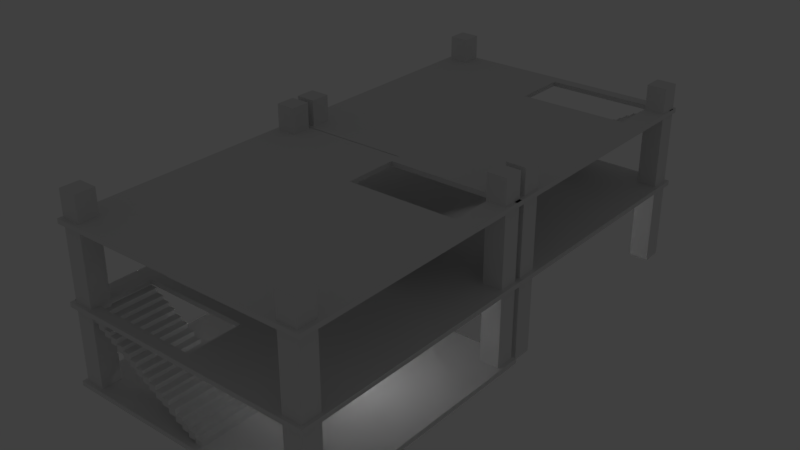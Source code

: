 # Source: constructionbuild.blend  (saved by Blender 2.79.0; exported with 4.5.12 LTS)
import bpy
from mathutils import Matrix  # noqa: F401  (used for matrix-valued properties, if any)

bpy.ops.wm.read_factory_settings(use_empty=True)
scene = bpy.context.scene
scene.name = 'Scene'

# ---- collections
col_collection_1 = bpy.data.collections.new('Collection 1'); scene.collection.children.link(col_collection_1)

# ---- world
world_world = bpy.data.worlds.new('World'); scene.world = world_world
world_world.color = (0.05088, 0.05088, 0.05088)
world_world.use_sun_shadow = False
world_world.sun_shadow_jitter_overblur = 0.0
world_world.cycles.sampling_method = 'MANUAL'

# ---- cameras
cam_camera_001 = bpy.data.cameras.new('Camera.001')
cam_camera_001.clip_end = 100.0
cam_camera_001.lens = 35.0
cam_camera_001.sensor_width = 32.0
cam_camera_001.sensor_height = 18.0
cam_camera_001.ortho_scale = 7.314
cam_camera_001.dof.focus_distance = 0.0
cam_camera_001.dof.aperture_fstop = 128.0

# ---- lights
light_lamp = bpy.data.lights.new('Lamp', 'POINT')
light_lamp.transmission_factor = 0.0
light_lamp.cutoff_distance = 30.0
light_lamp.energy = 100.0
light_lamp.shadow_buffer_clip_start = 1.001
light_lamp.shadow_soft_size = 0.1
light_lamp.shadow_maximum_resolution = 0.006
light_lamp.use_absolute_resolution = True
light_lamp_001 = bpy.data.lights.new('Lamp.001', 'POINT')
light_lamp_001.transmission_factor = 0.0
light_lamp_001.cutoff_distance = 30.0
light_lamp_001.energy = 100.0
light_lamp_001.shadow_buffer_clip_start = 1.001
light_lamp_001.shadow_soft_size = 0.1
light_lamp_001.shadow_maximum_resolution = 0.006
light_lamp_001.use_absolute_resolution = True

# ---- meshes
me_cube_014 = bpy.data.meshes.new('Cube.014')
me_cube_014.from_pydata([(-1.0, -1.0, -1.0), (-1.0, -1.0, 1.0), (-1.0, 1.0, -1.0), (-1.0, 1.0, 1.0), (1.0, -1.0, -1.0), (1.0, -1.0, 1.0), (1.0, 1.0, -1.0), (1.0, 1.0, 1.0)], [], [(0, 1, 3, 2), (2, 3, 7, 6), (6, 7, 5, 4), (4, 5, 1, 0), (2, 6, 4, 0), (7, 3, 1, 5)])
me_cube_014.use_remesh_preserve_volume = False
me_cube_014.use_remesh_preserve_attributes = False
me_cube_014.use_mirror_vertex_groups = False
me_cube_014.update()
me_cube_001 = bpy.data.meshes.new('Cube.001')
me_cube_001.from_pydata([(-1.0, -1.0, -1.0), (-1.0, -1.0, 1.0), (-1.0, 1.0, -1.0), (-1.0, 1.0, 1.0), (1.0, -1.0, -1.0), (1.0, -1.0, 1.0), (1.0, 1.0, -1.0), (1.0, 1.0, 1.0)], [], [(0, 1, 3, 2), (2, 3, 7, 6), (6, 7, 5, 4), (4, 5, 1, 0), (2, 6, 4, 0), (7, 3, 1, 5)])
me_cube_001.use_remesh_preserve_volume = False
me_cube_001.use_remesh_preserve_attributes = False
me_cube_001.use_mirror_vertex_groups = False
me_cube_001.update()
me_cube = bpy.data.meshes.new('Cube')
me_cube.from_pydata([(-1.0, -1.0, -1.0), (-1.0, -1.0, 1.0), (-1.0, 1.0, -1.0), (-1.0, 1.0, 1.0), (1.0, -1.0, -1.0), (1.0, -1.0, 1.0), (1.0, 1.0, -1.0), (1.0, 1.0, 1.0)], [], [(0, 1, 3, 2), (2, 3, 7, 6), (6, 7, 5, 4), (4, 5, 1, 0), (2, 6, 4, 0), (7, 3, 1, 5)])
me_cube.use_remesh_preserve_volume = False
me_cube.use_remesh_preserve_attributes = False
me_cube.use_mirror_vertex_groups = False
me_cube.update()
me_cube_002 = bpy.data.meshes.new('Cube.002')
me_cube_002.from_pydata([(-1.0, -1.0, -1.0), (-1.0, -1.0, 1.0), (-1.0, 1.0, -1.0), (-1.0, 1.0, 1.0), (1.0, -1.0, -1.0), (1.0, -1.0, 1.0), (1.0, 1.0, -1.0), (1.0, 1.0, 1.0)], [], [(0, 1, 3, 2), (2, 3, 7, 6), (6, 7, 5, 4), (4, 5, 1, 0), (2, 6, 4, 0), (7, 3, 1, 5)])
me_cube_002.use_remesh_preserve_volume = False
me_cube_002.use_remesh_preserve_attributes = False
me_cube_002.use_mirror_vertex_groups = False
me_cube_002.update()
me_cube_003 = bpy.data.meshes.new('Cube.003')
me_cube_003.from_pydata([(-1.0, -1.0, -1.0), (-1.0, -1.0, 1.0), (-1.0, 1.0, -1.0), (-1.0, 1.0, 1.0), (1.0, -1.0, -1.0), (1.0, -1.0, 1.0), (1.0, 1.0, -1.0), (1.0, 1.0, 1.0)], [], [(0, 1, 3, 2), (2, 3, 7, 6), (6, 7, 5, 4), (4, 5, 1, 0), (2, 6, 4, 0), (7, 3, 1, 5)])
me_cube_003.use_remesh_preserve_volume = False
me_cube_003.use_remesh_preserve_attributes = False
me_cube_003.use_mirror_vertex_groups = False
me_cube_003.update()
me_cube_004 = bpy.data.meshes.new('Cube.004')
me_cube_004.from_pydata([(-1.0, -1.0, -1.0), (-1.0, -1.0, 1.0), (-1.0, 1.0, -1.0), (-1.0, 1.0, 1.0), (1.0, -1.0, -1.0), (1.0, -1.0, 1.0), (1.0, 1.0, -1.0), (1.0, 1.0, 1.0)], [], [(0, 1, 3, 2), (2, 3, 7, 6), (6, 7, 5, 4), (4, 5, 1, 0), (2, 6, 4, 0), (7, 3, 1, 5)])
me_cube_004.use_remesh_preserve_volume = False
me_cube_004.use_remesh_preserve_attributes = False
me_cube_004.use_mirror_vertex_groups = False
me_cube_004.update()
me_cube_009 = bpy.data.meshes.new('Cube.009')
me_cube_009.from_pydata([(-1.0, -1.0, -1.0), (-1.0, -1.0, 1.0), (-1.0, 1.0, -1.0), (-1.0, 1.0, 1.0), (1.0, -1.0, -1.0), (1.0, -1.0, 1.0), (1.0, 1.0, -1.0), (1.0, 1.0, 1.0)], [], [(0, 1, 3, 2), (2, 3, 7, 6), (6, 7, 5, 4), (4, 5, 1, 0), (2, 6, 4, 0), (7, 3, 1, 5)])
me_cube_009.use_remesh_preserve_volume = False
me_cube_009.use_remesh_preserve_attributes = False
me_cube_009.use_mirror_vertex_groups = False
me_cube_009.update()
me_cube_008 = bpy.data.meshes.new('Cube.008')
me_cube_008.from_pydata([(-1.0, -1.0, -1.0), (-1.0, -1.0, 1.0), (-1.0, 1.0, -1.0), (-1.0, 1.0, 1.0), (1.0, -1.0, -1.0), (1.0, -1.0, 1.0), (1.0, 1.0, -1.0), (1.0, 1.0, 1.0)], [], [(0, 1, 3, 2), (2, 3, 7, 6), (6, 7, 5, 4), (4, 5, 1, 0), (2, 6, 4, 0), (7, 3, 1, 5)])
me_cube_008.use_remesh_preserve_volume = False
me_cube_008.use_remesh_preserve_attributes = False
me_cube_008.use_mirror_vertex_groups = False
me_cube_008.update()
me_cube_007 = bpy.data.meshes.new('Cube.007')
me_cube_007.from_pydata([(-1.0, -1.0, -1.0), (-1.0, -1.0, 1.0), (-1.0, 1.0, -1.0), (-1.0, 1.0, 1.0), (1.0, -1.0, -1.0), (1.0, -1.0, 1.0), (1.0, 1.0, -1.0), (1.0, 1.0, 1.0)], [], [(0, 1, 3, 2), (2, 3, 7, 6), (6, 7, 5, 4), (4, 5, 1, 0), (2, 6, 4, 0), (7, 3, 1, 5)])
me_cube_007.use_remesh_preserve_volume = False
me_cube_007.use_remesh_preserve_attributes = False
me_cube_007.use_mirror_vertex_groups = False
me_cube_007.update()
me_cube_006 = bpy.data.meshes.new('Cube.006')
me_cube_006.from_pydata([(-1.0, -1.0, -1.0), (-1.0, -1.0, 1.0), (-1.0, 1.0, -1.0), (-1.0, 1.0, 1.0), (1.0, -1.0, -1.0), (1.0, -1.0, 1.0), (1.0, 1.0, -1.0), (1.0, 1.0, 1.0)], [], [(0, 1, 3, 2), (2, 3, 7, 6), (6, 7, 5, 4), (4, 5, 1, 0), (2, 6, 4, 0), (7, 3, 1, 5)])
me_cube_006.use_remesh_preserve_volume = False
me_cube_006.use_remesh_preserve_attributes = False
me_cube_006.use_mirror_vertex_groups = False
me_cube_006.update()
me_cube_005 = bpy.data.meshes.new('Cube.005')
me_cube_005.from_pydata([(-1.0, -1.0, -1.0), (-1.0, -1.0, 1.0), (-1.0, 1.0, -1.0), (-1.0, 1.0, 1.0), (1.0, -1.0, -1.0), (1.0, -1.0, 1.0), (1.0, 1.0, -1.0), (1.0, 1.0, 1.0)], [], [(0, 1, 3, 2), (2, 3, 7, 6), (6, 7, 5, 4), (4, 5, 1, 0), (2, 6, 4, 0), (7, 3, 1, 5)])
me_cube_005.use_remesh_preserve_volume = False
me_cube_005.use_remesh_preserve_attributes = False
me_cube_005.use_mirror_vertex_groups = False
me_cube_005.update()
me_cube_011 = bpy.data.meshes.new('Cube.011')
me_cube_011.from_pydata([(-1.0, -1.0, -1.0), (-1.0, -1.0, 1.0), (-1.0, 1.0, -1.0), (-1.0, 1.0, 1.0), (1.0, -1.0, -1.0), (1.0, -1.0, 1.0), (1.0, 1.0, -1.0), (1.0, 1.0, 1.0), (-3.0, -0.4963, -1.0), (-3.0, -0.4963, 1.0), (-3.0, 1.004, -1.0), (-3.0, 1.004, 1.0), (-1.0, -0.4963, -1.0), (-1.0, -0.4963, 1.0), (-1.0, 1.004, -1.0), (-1.0, 1.004, 1.0)], [], [(0, 1, 3, 2), (2, 3, 7, 6), (6, 7, 5, 4), (4, 5, 1, 0), (2, 6, 4, 0), (7, 3, 1, 5), (8, 9, 11, 10), (10, 11, 15, 14), (14, 15, 13, 12), (12, 13, 9, 8), (10, 14, 12, 8), (15, 11, 9, 13)])
me_cube_011.use_remesh_preserve_volume = False
me_cube_011.use_remesh_preserve_attributes = False
me_cube_011.use_mirror_vertex_groups = False
me_cube_011.update()
me_cube_015 = bpy.data.meshes.new('Cube.015')
me_cube_015.from_pydata([(-1.0, -1.0, -1.0), (-1.0, -1.0, 1.0), (-1.0, 1.0, -1.0), (-1.0, 1.0, 1.0), (1.0, -1.0, -1.0), (1.0, -1.0, 1.0), (1.0, 1.0, -1.0), (1.0, 1.0, 1.0)], [], [(0, 1, 3, 2), (2, 3, 7, 6), (6, 7, 5, 4), (4, 5, 1, 0), (2, 6, 4, 0), (7, 3, 1, 5)])
me_cube_015.use_remesh_preserve_volume = False
me_cube_015.use_remesh_preserve_attributes = False
me_cube_015.use_mirror_vertex_groups = False
me_cube_015.update()
me_cube_016 = bpy.data.meshes.new('Cube.016')
me_cube_016.from_pydata([(-1.0, -1.0, -1.0), (-1.0, -1.0, 1.0), (-1.0, 1.0, -1.0), (-1.0, 1.0, 1.0), (1.0, -1.0, -1.0), (1.0, -1.0, 1.0), (1.0, 1.0, -1.0), (1.0, 1.0, 1.0)], [], [(0, 1, 3, 2), (2, 3, 7, 6), (6, 7, 5, 4), (4, 5, 1, 0), (2, 6, 4, 0), (7, 3, 1, 5)])
me_cube_016.use_remesh_preserve_volume = False
me_cube_016.use_remesh_preserve_attributes = False
me_cube_016.use_mirror_vertex_groups = False
me_cube_016.update()
me_cube_017 = bpy.data.meshes.new('Cube.017')
me_cube_017.from_pydata([(-1.0, -1.0, -1.0), (-1.0, -1.0, 1.0), (-1.0, 1.0, -1.0), (-1.0, 1.0, 1.0), (1.0, -1.0, -1.0), (1.0, -1.0, 1.0), (1.0, 1.0, -1.0), (1.0, 1.0, 1.0)], [], [(0, 1, 3, 2), (2, 3, 7, 6), (6, 7, 5, 4), (4, 5, 1, 0), (2, 6, 4, 0), (7, 3, 1, 5)])
me_cube_017.use_remesh_preserve_volume = False
me_cube_017.use_remesh_preserve_attributes = False
me_cube_017.use_mirror_vertex_groups = False
me_cube_017.update()
me_cube_018 = bpy.data.meshes.new('Cube.018')
me_cube_018.from_pydata([(-1.0, -1.0, -1.0), (-1.0, -1.0, 1.0), (-1.0, 1.0, -1.0), (-1.0, 1.0, 1.0), (1.0, -1.0, -1.0), (1.0, -1.0, 1.0), (1.0, 1.0, -1.0), (1.0, 1.0, 1.0)], [], [(0, 1, 3, 2), (2, 3, 7, 6), (6, 7, 5, 4), (4, 5, 1, 0), (2, 6, 4, 0), (7, 3, 1, 5)])
me_cube_018.use_remesh_preserve_volume = False
me_cube_018.use_remesh_preserve_attributes = False
me_cube_018.use_mirror_vertex_groups = False
me_cube_018.update()
me_cube_019 = bpy.data.meshes.new('Cube.019')
me_cube_019.from_pydata([(-1.0, -1.0, -1.0), (-1.0, -1.0, 1.0), (-1.0, 1.0, -1.0), (-1.0, 1.0, 1.0), (1.0, -1.0, -1.0), (1.0, -1.0, 1.0), (1.0, 1.0, -1.0), (1.0, 1.0, 1.0)], [], [(0, 1, 3, 2), (2, 3, 7, 6), (6, 7, 5, 4), (4, 5, 1, 0), (2, 6, 4, 0), (7, 3, 1, 5)])
me_cube_019.use_remesh_preserve_volume = False
me_cube_019.use_remesh_preserve_attributes = False
me_cube_019.use_mirror_vertex_groups = False
me_cube_019.update()
me_cube_025 = bpy.data.meshes.new('Cube.025')
me_cube_025.from_pydata([(-1.0, -1.0, -1.0), (-1.0, -1.0, 1.0), (-1.0, 1.0, -1.0), (-1.0, 1.0, 1.0), (1.0, -1.0, -1.0), (1.0, -1.0, 1.0), (1.0, 1.0, -1.0), (1.0, 1.0, 1.0)], [], [(0, 1, 3, 2), (2, 3, 7, 6), (6, 7, 5, 4), (4, 5, 1, 0), (2, 6, 4, 0), (7, 3, 1, 5)])
me_cube_025.use_remesh_preserve_volume = False
me_cube_025.use_remesh_preserve_attributes = False
me_cube_025.use_mirror_vertex_groups = False
me_cube_025.update()
me_cube_024 = bpy.data.meshes.new('Cube.024')
me_cube_024.from_pydata([(-1.0, -1.0, -1.0), (-1.0, -1.0, 1.0), (-1.0, 1.0, -1.0), (-1.0, 1.0, 1.0), (1.0, -1.0, -1.0), (1.0, -1.0, 1.0), (1.0, 1.0, -1.0), (1.0, 1.0, 1.0)], [], [(0, 1, 3, 2), (2, 3, 7, 6), (6, 7, 5, 4), (4, 5, 1, 0), (2, 6, 4, 0), (7, 3, 1, 5)])
me_cube_024.use_remesh_preserve_volume = False
me_cube_024.use_remesh_preserve_attributes = False
me_cube_024.use_mirror_vertex_groups = False
me_cube_024.update()
me_cube_023 = bpy.data.meshes.new('Cube.023')
me_cube_023.from_pydata([(-1.0, -1.0, -1.0), (-1.0, -1.0, 1.0), (-1.0, 1.0, -1.0), (-1.0, 1.0, 1.0), (1.0, -1.0, -1.0), (1.0, -1.0, 1.0), (1.0, 1.0, -1.0), (1.0, 1.0, 1.0)], [], [(0, 1, 3, 2), (2, 3, 7, 6), (6, 7, 5, 4), (4, 5, 1, 0), (2, 6, 4, 0), (7, 3, 1, 5)])
me_cube_023.use_remesh_preserve_volume = False
me_cube_023.use_remesh_preserve_attributes = False
me_cube_023.use_mirror_vertex_groups = False
me_cube_023.update()
me_cube_022 = bpy.data.meshes.new('Cube.022')
me_cube_022.from_pydata([(-1.0, -1.0, -1.0), (-1.0, -1.0, 1.0), (-1.0, 1.0, -1.0), (-1.0, 1.0, 1.0), (1.0, -1.0, -1.0), (1.0, -1.0, 1.0), (1.0, 1.0, -1.0), (1.0, 1.0, 1.0)], [], [(0, 1, 3, 2), (2, 3, 7, 6), (6, 7, 5, 4), (4, 5, 1, 0), (2, 6, 4, 0), (7, 3, 1, 5)])
me_cube_022.use_remesh_preserve_volume = False
me_cube_022.use_remesh_preserve_attributes = False
me_cube_022.use_mirror_vertex_groups = False
me_cube_022.update()
me_cube_021 = bpy.data.meshes.new('Cube.021')
me_cube_021.from_pydata([(-1.0, -1.0, -1.0), (-1.0, -1.0, 1.0), (-1.0, 1.0, -1.0), (-1.0, 1.0, 1.0), (1.0, -1.0, -1.0), (1.0, -1.0, 1.0), (1.0, 1.0, -1.0), (1.0, 1.0, 1.0)], [], [(0, 1, 3, 2), (2, 3, 7, 6), (6, 7, 5, 4), (4, 5, 1, 0), (2, 6, 4, 0), (7, 3, 1, 5)])
me_cube_021.use_remesh_preserve_volume = False
me_cube_021.use_remesh_preserve_attributes = False
me_cube_021.use_mirror_vertex_groups = False
me_cube_021.update()
me_cube_020 = bpy.data.meshes.new('Cube.020')
me_cube_020.from_pydata([(-1.0, -1.0, -1.0), (-1.0, -1.0, 1.0), (-1.0, 1.0, -1.0), (-1.0, 1.0, 1.0), (1.0, -1.0, -1.0), (1.0, -1.0, 1.0), (1.0, 1.0, -1.0), (1.0, 1.0, 1.0)], [], [(0, 1, 3, 2), (2, 3, 7, 6), (6, 7, 5, 4), (4, 5, 1, 0), (2, 6, 4, 0), (7, 3, 1, 5)])
me_cube_020.use_remesh_preserve_volume = False
me_cube_020.use_remesh_preserve_attributes = False
me_cube_020.use_mirror_vertex_groups = False
me_cube_020.update()
me_cube_031 = bpy.data.meshes.new('Cube.031')
me_cube_031.from_pydata([(-1.0, -1.0, -1.0), (-1.0, -1.0, 1.0), (-1.0, 1.0, -1.0), (-1.0, 1.0, 1.0), (1.0, -1.0, -1.0), (1.0, -1.0, 1.0), (1.0, 1.0, -1.0), (1.0, 1.0, 1.0)], [], [(0, 1, 3, 2), (2, 3, 7, 6), (6, 7, 5, 4), (4, 5, 1, 0), (2, 6, 4, 0), (7, 3, 1, 5)])
me_cube_031.use_remesh_preserve_volume = False
me_cube_031.use_remesh_preserve_attributes = False
me_cube_031.use_mirror_vertex_groups = False
me_cube_031.update()
me_cube_030 = bpy.data.meshes.new('Cube.030')
me_cube_030.from_pydata([(-1.0, -1.0, -1.0), (-1.0, -1.0, 1.0), (-1.0, 1.0, -1.0), (-1.0, 1.0, 1.0), (1.0, -1.0, -1.0), (1.0, -1.0, 1.0), (1.0, 1.0, -1.0), (1.0, 1.0, 1.0)], [], [(0, 1, 3, 2), (2, 3, 7, 6), (6, 7, 5, 4), (4, 5, 1, 0), (2, 6, 4, 0), (7, 3, 1, 5)])
me_cube_030.use_remesh_preserve_volume = False
me_cube_030.use_remesh_preserve_attributes = False
me_cube_030.use_mirror_vertex_groups = False
me_cube_030.update()
me_cube_029 = bpy.data.meshes.new('Cube.029')
me_cube_029.from_pydata([(-1.0, -1.0, -1.0), (-1.0, -1.0, 1.0), (-1.0, 1.0, -1.0), (-1.0, 1.0, 1.0), (1.0, -1.0, -1.0), (1.0, -1.0, 1.0), (1.0, 1.0, -1.0), (1.0, 1.0, 1.0)], [], [(0, 1, 3, 2), (2, 3, 7, 6), (6, 7, 5, 4), (4, 5, 1, 0), (2, 6, 4, 0), (7, 3, 1, 5)])
me_cube_029.use_remesh_preserve_volume = False
me_cube_029.use_remesh_preserve_attributes = False
me_cube_029.use_mirror_vertex_groups = False
me_cube_029.update()
me_cube_028 = bpy.data.meshes.new('Cube.028')
me_cube_028.from_pydata([(-1.0, -1.0, -1.0), (-1.0, -1.0, 1.0), (-1.0, 1.0, -1.0), (-1.0, 1.0, 1.0), (1.0, -1.0, -1.0), (1.0, -1.0, 1.0), (1.0, 1.0, -1.0), (1.0, 1.0, 1.0)], [], [(0, 1, 3, 2), (2, 3, 7, 6), (6, 7, 5, 4), (4, 5, 1, 0), (2, 6, 4, 0), (7, 3, 1, 5)])
me_cube_028.use_remesh_preserve_volume = False
me_cube_028.use_remesh_preserve_attributes = False
me_cube_028.use_mirror_vertex_groups = False
me_cube_028.update()
me_cube_027 = bpy.data.meshes.new('Cube.027')
me_cube_027.from_pydata([(-1.0, -1.0, -1.0), (-1.0, -1.0, 1.0), (-1.0, 1.0, -1.0), (-1.0, 1.0, 1.0), (1.0, -1.0, -1.0), (1.0, -1.0, 1.0), (1.0, 1.0, -1.0), (1.0, 1.0, 1.0)], [], [(0, 1, 3, 2), (2, 3, 7, 6), (6, 7, 5, 4), (4, 5, 1, 0), (2, 6, 4, 0), (7, 3, 1, 5)])
me_cube_027.use_remesh_preserve_volume = False
me_cube_027.use_remesh_preserve_attributes = False
me_cube_027.use_mirror_vertex_groups = False
me_cube_027.update()
me_cube_026 = bpy.data.meshes.new('Cube.026')
me_cube_026.from_pydata([(-1.0, -1.0, -1.0), (-1.0, -1.0, 1.0), (-1.0, 1.0, -1.0), (-1.0, 1.0, 1.0), (1.0, -1.0, -1.0), (1.0, -1.0, 1.0), (1.0, 1.0, -1.0), (1.0, 1.0, 1.0)], [], [(0, 1, 3, 2), (2, 3, 7, 6), (6, 7, 5, 4), (4, 5, 1, 0), (2, 6, 4, 0), (7, 3, 1, 5)])
me_cube_026.use_remesh_preserve_volume = False
me_cube_026.use_remesh_preserve_attributes = False
me_cube_026.use_mirror_vertex_groups = False
me_cube_026.update()
me_cube_032 = bpy.data.meshes.new('Cube.032')
me_cube_032.from_pydata([(-1.0, -1.0, -1.0), (-1.0, -1.0, 1.0), (-1.0, 1.0, -1.0), (-1.0, 1.0, 1.0), (1.0, -1.0, -1.0), (1.0, -1.0, 1.0), (1.0, 1.0, -1.0), (1.0, 1.0, 1.0)], [], [(0, 1, 3, 2), (2, 3, 7, 6), (6, 7, 5, 4), (4, 5, 1, 0), (2, 6, 4, 0), (7, 3, 1, 5)])
me_cube_032.use_remesh_preserve_volume = False
me_cube_032.use_remesh_preserve_attributes = False
me_cube_032.use_mirror_vertex_groups = False
me_cube_032.update()
me_cube_035 = bpy.data.meshes.new('Cube.035')
me_cube_035.from_pydata([(-1.0, -1.0, -1.0), (-1.0, -1.0, 1.0), (-1.0, 1.0, -1.0), (-1.0, 1.0, 1.0), (1.0, -1.0, -1.0), (1.0, -1.0, 1.0), (1.0, 1.0, -1.0), (1.0, 1.0, 1.0), (30.78, -1.0, -20.24), (30.78, -1.0, -18.24), (30.78, 0.9997, -20.24), (30.78, 0.9997, -18.24), (32.78, -1.0, -20.24), (32.78, -1.0, -18.24), (32.78, 0.9997, -20.24), (32.78, 0.9997, -18.24), (28.85, -1.0, -18.95), (28.85, -1.0, -16.95), (28.85, 0.9997, -18.95), (28.85, 0.9997, -16.95), (30.85, -1.0, -18.95), (30.85, -1.0, -16.95), (30.85, 0.9997, -18.95), (30.85, 0.9997, -16.95), (26.89, -1.0, -17.81), (26.89, -1.0, -15.81), (26.89, 0.9997, -17.81), (26.89, 0.9997, -15.81), (28.89, -1.0, -17.81), (28.89, -1.0, -15.81), (28.89, 0.9997, -17.81), (28.89, 0.9997, -15.81), (24.93, -1.0, -16.7), (24.93, -1.0, -14.7), (24.93, 0.9997, -16.7), (24.93, 0.9997, -14.7), (26.93, -1.0, -16.7), (26.93, -1.0, -14.7), (26.93, 0.9997, -16.7), (26.93, 0.9997, -14.7), (22.65, -1.0, -15.41), (22.65, -1.0, -13.41), (22.65, 1.0, -15.41), (22.65, 1.0, -13.41), (24.65, -1.0, -15.41), (24.65, -1.0, -13.41), (24.65, 1.0, -15.41), (24.65, 1.0, -13.41), (20.62, -1.0, -14.06), (20.62, -1.0, -12.06), (20.62, 1.0, -14.06), (20.62, 1.0, -12.06), (22.62, -1.0, -14.06), (22.62, -1.0, -12.06), (22.62, 1.0, -14.06), (22.62, 1.0, -12.06), (8.791, -1.0, -6.911), (8.791, -1.0, -4.911), (8.791, 1.0, -6.911), (8.791, 1.0, -4.911), (10.79, -1.0, -6.911), (10.79, -1.0, -4.911), (10.79, 1.0, -6.911), (10.79, 1.0, -4.911), (10.81, -1.0, -8.259), (10.81, -1.0, -6.259), (10.81, 1.0, -8.259), (10.81, 1.0, -6.259), (12.81, -1.0, -8.259), (12.81, -1.0, -6.259), (12.81, 1.0, -8.259), (12.81, 1.0, -6.259), (12.79, -1.0, -9.619), (12.79, -1.0, -7.619), (12.79, 1.0, -9.619), (12.79, 1.0, -7.619), (14.79, -1.0, -9.619), (14.79, -1.0, -7.619), (14.79, 1.0, -9.619), (14.79, 1.0, -7.619), (14.74, -1.0, -10.73), (14.74, -1.0, -8.735), (14.74, 1.0, -10.73), (14.74, 1.0, -8.735), (16.74, -1.0, -10.73), (16.74, -1.0, -8.735), (16.74, 1.0, -10.73), (16.74, 1.0, -8.735), (16.7, -1.0, -11.87), (16.7, -1.0, -9.874), (16.7, 1.0, -11.87), (16.7, 1.0, -9.874), (18.7, -1.0, -11.87), (18.7, -1.0, -9.874), (18.7, 1.0, -11.87), (18.7, 1.0, -9.874), (18.64, -1.0, -13.17), (18.64, -1.0, -11.17), (18.64, 1.0, -13.17), (18.64, 1.0, -11.17), (20.64, -1.0, -13.17), (20.64, -1.0, -11.17), (20.64, 1.0, -13.17), (20.64, 1.0, -11.17), (6.823, -1.0, -5.909), (6.823, -1.0, -3.909), (6.823, 1.0, -5.909), (6.823, 1.0, -3.909), (8.823, -1.0, -5.909), (8.823, -1.0, -3.909), (8.823, 1.0, -5.909), (8.823, 1.0, -3.909), (4.888, -1.0, -4.615), (4.888, -1.0, -2.615), (4.888, 1.0, -4.615), (4.888, 1.0, -2.615), (6.888, -1.0, -4.615), (6.888, -1.0, -2.615), (6.888, 1.0, -4.615), (6.888, 1.0, -2.615), (2.93, -1.0, -3.475), (2.93, -1.0, -1.475), (2.93, 1.0, -3.475), (2.93, 1.0, -1.475), (4.93, -1.0, -3.475), (4.93, -1.0, -1.475), (4.93, 1.0, -3.475), (4.93, 1.0, -1.475), (0.972, -1.0, -2.36), (0.972, -1.0, -0.3596), (0.972, 1.0, -2.36), (0.972, 1.0, -0.3596), (2.972, -1.0, -2.36), (2.972, -1.0, -0.3596), (2.972, 1.0, -2.36), (2.972, 1.0, -0.3596), (29.44, -1.174, 1.339), (29.44, -1.174, 2.693), (-6.179, -1.174, 1.339), (-6.179, -1.174, 2.693), (29.44, -0.7902, 1.339), (29.44, -0.7902, 2.693), (-6.179, -0.7902, 1.339), (-6.179, -0.7902, 2.693), (28.97, -1.177, 1.348), (28.97, -1.177, 2.686), (28.97, 7.49, 1.348), (28.97, 7.49, 2.686), (64.07, -1.177, 1.348), (64.07, -1.177, 2.686), (64.07, 7.49, 1.348), (64.07, 7.49, 2.686), (-6.128, 1.006, 1.348), (-6.128, 1.006, 2.686), (-6.128, 7.506, 1.348), (-6.128, 7.506, 2.686), (28.97, 1.006, 1.348), (28.97, 1.006, 2.686), (28.97, 7.506, 1.348), (28.97, 7.506, 2.686), (-0.4236, 1.007, 1.339), (-0.4236, 1.007, 2.693), (-0.4235, -1.017, 1.339), (-0.4235, -1.017, 2.693), (-6.152, 1.007, 1.339), (-6.152, 1.007, 2.693), (-6.152, -1.017, 1.339), (-6.152, -1.017, 2.693)], [], [(0, 1, 3, 2), (2, 3, 7, 6), (6, 7, 5, 4), (4, 5, 1, 0), (2, 6, 4, 0), (7, 3, 1, 5), (8, 9, 11, 10), (10, 11, 15, 14), (14, 15, 13, 12), (12, 13, 9, 8), (10, 14, 12, 8), (15, 11, 9, 13), (16, 17, 19, 18), (18, 19, 23, 22), (22, 23, 21, 20), (20, 21, 17, 16), (18, 22, 20, 16), (23, 19, 17, 21), (24, 25, 27, 26), (26, 27, 31, 30), (30, 31, 29, 28), (28, 29, 25, 24), (26, 30, 28, 24), (31, 27, 25, 29), (32, 33, 35, 34), (34, 35, 39, 38), (38, 39, 37, 36), (36, 37, 33, 32), (34, 38, 36, 32), (39, 35, 33, 37), (40, 41, 43, 42), (42, 43, 47, 46), (46, 47, 45, 44), (44, 45, 41, 40), (42, 46, 44, 40), (47, 43, 41, 45), (48, 49, 51, 50), (50, 51, 55, 54), (54, 55, 53, 52), (52, 53, 49, 48), (50, 54, 52, 48), (55, 51, 49, 53), (56, 57, 59, 58), (58, 59, 63, 62), (62, 63, 61, 60), (60, 61, 57, 56), (58, 62, 60, 56), (63, 59, 57, 61), (64, 65, 67, 66), (66, 67, 71, 70), (70, 71, 69, 68), (68, 69, 65, 64), (66, 70, 68, 64), (71, 67, 65, 69), (72, 73, 75, 74), (74, 75, 79, 78), (78, 79, 77, 76), (76, 77, 73, 72), (74, 78, 76, 72), (79, 75, 73, 77), (80, 81, 83, 82), (82, 83, 87, 86), (86, 87, 85, 84), (84, 85, 81, 80), (82, 86, 84, 80), (87, 83, 81, 85), (88, 89, 91, 90), (90, 91, 95, 94), (94, 95, 93, 92), (92, 93, 89, 88), (90, 94, 92, 88), (95, 91, 89, 93), (96, 97, 99, 98), (98, 99, 103, 102), (102, 103, 101, 100), (100, 101, 97, 96), (98, 102, 100, 96), (103, 99, 97, 101), (104, 105, 107, 106), (106, 107, 111, 110), (110, 111, 109, 108), (108, 109, 105, 104), (106, 110, 108, 104), (111, 107, 105, 109), (112, 113, 115, 114), (114, 115, 119, 118), (118, 119, 117, 116), (116, 117, 113, 112), (114, 118, 116, 112), (119, 115, 113, 117), (120, 121, 123, 122), (122, 123, 127, 126), (126, 127, 125, 124), (124, 125, 121, 120), (122, 126, 124, 120), (127, 123, 121, 125), (128, 129, 131, 130), (130, 131, 135, 134), (134, 135, 133, 132), (132, 133, 129, 128), (130, 134, 132, 128), (135, 131, 129, 133), (136, 137, 139, 138), (138, 139, 143, 142), (142, 143, 141, 140), (140, 141, 137, 136), (138, 142, 140, 136), (143, 139, 137, 141), (144, 145, 147, 146), (146, 147, 151, 150), (150, 151, 149, 148), (148, 149, 145, 144), (146, 150, 148, 144), (151, 147, 145, 149), (152, 153, 155, 154), (154, 155, 159, 158), (158, 159, 157, 156), (156, 157, 153, 152), (154, 158, 156, 152), (159, 155, 153, 157), (160, 161, 163, 162), (162, 163, 167, 166), (166, 167, 165, 164), (164, 165, 161, 160), (162, 166, 164, 160), (167, 163, 161, 165)])
me_cube_035.use_remesh_preserve_volume = False
me_cube_035.use_remesh_preserve_attributes = False
me_cube_035.use_mirror_vertex_groups = False
me_cube_035.update()
me_cube_053 = bpy.data.meshes.new('Cube.053')
me_cube_053.from_pydata([(-1.0, -1.0, -1.0), (-1.0, -1.0, 1.0), (-1.0, 1.0, -1.0), (-1.0, 1.0, 1.0), (1.0, -1.0, -1.0), (1.0, -1.0, 1.0), (1.0, 1.0, -1.0), (1.0, 1.0, 1.0), (30.78, -1.0, -20.24), (30.78, -1.0, -18.24), (30.78, 0.9997, -20.24), (30.78, 0.9997, -18.24), (32.78, -1.0, -20.24), (32.78, -1.0, -18.24), (32.78, 0.9997, -20.24), (32.78, 0.9997, -18.24), (28.85, -1.0, -18.95), (28.85, -1.0, -16.95), (28.85, 0.9997, -18.95), (28.85, 0.9997, -16.95), (30.85, -1.0, -18.95), (30.85, -1.0, -16.95), (30.85, 0.9997, -18.95), (30.85, 0.9997, -16.95), (26.89, -1.0, -17.81), (26.89, -1.0, -15.81), (26.89, 0.9997, -17.81), (26.89, 0.9997, -15.81), (28.89, -1.0, -17.81), (28.89, -1.0, -15.81), (28.89, 0.9997, -17.81), (28.89, 0.9997, -15.81), (24.93, -1.0, -16.7), (24.93, -1.0, -14.7), (24.93, 0.9997, -16.7), (24.93, 0.9997, -14.7), (26.93, -1.0, -16.7), (26.93, -1.0, -14.7), (26.93, 0.9997, -16.7), (26.93, 0.9997, -14.7), (22.65, -1.0, -15.41), (22.65, -1.0, -13.41), (22.65, 1.0, -15.41), (22.65, 1.0, -13.41), (24.65, -1.0, -15.41), (24.65, -1.0, -13.41), (24.65, 1.0, -15.41), (24.65, 1.0, -13.41), (20.62, -1.0, -14.06), (20.62, -1.0, -12.06), (20.62, 1.0, -14.06), (20.62, 1.0, -12.06), (22.62, -1.0, -14.06), (22.62, -1.0, -12.06), (22.62, 1.0, -14.06), (22.62, 1.0, -12.06), (8.791, -1.0, -6.911), (8.791, -1.0, -4.911), (8.791, 1.0, -6.911), (8.791, 1.0, -4.911), (10.79, -1.0, -6.911), (10.79, -1.0, -4.911), (10.79, 1.0, -6.911), (10.79, 1.0, -4.911), (10.81, -1.0, -8.259), (10.81, -1.0, -6.259), (10.81, 1.0, -8.259), (10.81, 1.0, -6.259), (12.81, -1.0, -8.259), (12.81, -1.0, -6.259), (12.81, 1.0, -8.259), (12.81, 1.0, -6.259), (12.79, -1.0, -9.619), (12.79, -1.0, -7.619), (12.79, 1.0, -9.619), (12.79, 1.0, -7.619), (14.79, -1.0, -9.619), (14.79, -1.0, -7.619), (14.79, 1.0, -9.619), (14.79, 1.0, -7.619), (14.74, -1.0, -10.73), (14.74, -1.0, -8.735), (14.74, 1.0, -10.73), (14.74, 1.0, -8.735), (16.74, -1.0, -10.73), (16.74, -1.0, -8.735), (16.74, 1.0, -10.73), (16.74, 1.0, -8.735), (16.7, -1.0, -11.87), (16.7, -1.0, -9.874), (16.7, 1.0, -11.87), (16.7, 1.0, -9.874), (18.7, -1.0, -11.87), (18.7, -1.0, -9.874), (18.7, 1.0, -11.87), (18.7, 1.0, -9.874), (18.64, -1.0, -13.17), (18.64, -1.0, -11.17), (18.64, 1.0, -13.17), (18.64, 1.0, -11.17), (20.64, -1.0, -13.17), (20.64, -1.0, -11.17), (20.64, 1.0, -13.17), (20.64, 1.0, -11.17), (6.823, -1.0, -5.909), (6.823, -1.0, -3.909), (6.823, 1.0, -5.909), (6.823, 1.0, -3.909), (8.823, -1.0, -5.909), (8.823, -1.0, -3.909), (8.823, 1.0, -5.909), (8.823, 1.0, -3.909), (4.888, -1.0, -4.615), (4.888, -1.0, -2.615), (4.888, 1.0, -4.615), (4.888, 1.0, -2.615), (6.888, -1.0, -4.615), (6.888, -1.0, -2.615), (6.888, 1.0, -4.615), (6.888, 1.0, -2.615), (2.93, -1.0, -3.475), (2.93, -1.0, -1.475), (2.93, 1.0, -3.475), (2.93, 1.0, -1.475), (4.93, -1.0, -3.475), (4.93, -1.0, -1.475), (4.93, 1.0, -3.475), (4.93, 1.0, -1.475), (0.972, -1.0, -2.36), (0.972, -1.0, -0.3596), (0.972, 1.0, -2.36), (0.972, 1.0, -0.3596), (2.972, -1.0, -2.36), (2.972, -1.0, -0.3596), (2.972, 1.0, -2.36), (2.972, 1.0, -0.3596), (29.44, -1.174, 1.339), (29.44, -1.174, 2.693), (-6.179, -1.174, 1.339), (-6.179, -1.174, 2.693), (29.44, -0.7902, 1.339), (29.44, -0.7902, 2.693), (-6.179, -0.7902, 1.339), (-6.179, -0.7902, 2.693), (28.97, -1.177, 1.348), (28.97, -1.177, 2.686), (28.97, 7.49, 1.348), (28.97, 7.49, 2.686), (64.07, -1.177, 1.348), (64.07, -1.177, 2.686), (64.07, 7.49, 1.348), (64.07, 7.49, 2.686), (-6.128, 1.006, 1.348), (-6.128, 1.006, 2.686), (-6.128, 7.506, 1.348), (-6.128, 7.506, 2.686), (28.97, 1.006, 1.348), (28.97, 1.006, 2.686), (28.97, 7.506, 1.348), (28.97, 7.506, 2.686), (-0.4236, 1.007, 1.339), (-0.4236, 1.007, 2.693), (-0.4235, -1.017, 1.339), (-0.4235, -1.017, 2.693), (-6.152, 1.007, 1.339), (-6.152, 1.007, 2.693), (-6.152, -1.017, 1.339), (-6.152, -1.017, 2.693)], [], [(0, 1, 3, 2), (2, 3, 7, 6), (6, 7, 5, 4), (4, 5, 1, 0), (2, 6, 4, 0), (7, 3, 1, 5), (8, 9, 11, 10), (10, 11, 15, 14), (14, 15, 13, 12), (12, 13, 9, 8), (10, 14, 12, 8), (15, 11, 9, 13), (16, 17, 19, 18), (18, 19, 23, 22), (22, 23, 21, 20), (20, 21, 17, 16), (18, 22, 20, 16), (23, 19, 17, 21), (24, 25, 27, 26), (26, 27, 31, 30), (30, 31, 29, 28), (28, 29, 25, 24), (26, 30, 28, 24), (31, 27, 25, 29), (32, 33, 35, 34), (34, 35, 39, 38), (38, 39, 37, 36), (36, 37, 33, 32), (34, 38, 36, 32), (39, 35, 33, 37), (40, 41, 43, 42), (42, 43, 47, 46), (46, 47, 45, 44), (44, 45, 41, 40), (42, 46, 44, 40), (47, 43, 41, 45), (48, 49, 51, 50), (50, 51, 55, 54), (54, 55, 53, 52), (52, 53, 49, 48), (50, 54, 52, 48), (55, 51, 49, 53), (56, 57, 59, 58), (58, 59, 63, 62), (62, 63, 61, 60), (60, 61, 57, 56), (58, 62, 60, 56), (63, 59, 57, 61), (64, 65, 67, 66), (66, 67, 71, 70), (70, 71, 69, 68), (68, 69, 65, 64), (66, 70, 68, 64), (71, 67, 65, 69), (72, 73, 75, 74), (74, 75, 79, 78), (78, 79, 77, 76), (76, 77, 73, 72), (74, 78, 76, 72), (79, 75, 73, 77), (80, 81, 83, 82), (82, 83, 87, 86), (86, 87, 85, 84), (84, 85, 81, 80), (82, 86, 84, 80), (87, 83, 81, 85), (88, 89, 91, 90), (90, 91, 95, 94), (94, 95, 93, 92), (92, 93, 89, 88), (90, 94, 92, 88), (95, 91, 89, 93), (96, 97, 99, 98), (98, 99, 103, 102), (102, 103, 101, 100), (100, 101, 97, 96), (98, 102, 100, 96), (103, 99, 97, 101), (104, 105, 107, 106), (106, 107, 111, 110), (110, 111, 109, 108), (108, 109, 105, 104), (106, 110, 108, 104), (111, 107, 105, 109), (112, 113, 115, 114), (114, 115, 119, 118), (118, 119, 117, 116), (116, 117, 113, 112), (114, 118, 116, 112), (119, 115, 113, 117), (120, 121, 123, 122), (122, 123, 127, 126), (126, 127, 125, 124), (124, 125, 121, 120), (122, 126, 124, 120), (127, 123, 121, 125), (128, 129, 131, 130), (130, 131, 135, 134), (134, 135, 133, 132), (132, 133, 129, 128), (130, 134, 132, 128), (135, 131, 129, 133), (136, 137, 139, 138), (138, 139, 143, 142), (142, 143, 141, 140), (140, 141, 137, 136), (138, 142, 140, 136), (143, 139, 137, 141), (144, 145, 147, 146), (146, 147, 151, 150), (150, 151, 149, 148), (148, 149, 145, 144), (146, 150, 148, 144), (151, 147, 145, 149), (152, 153, 155, 154), (154, 155, 159, 158), (158, 159, 157, 156), (156, 157, 153, 152), (154, 158, 156, 152), (159, 155, 153, 157), (160, 161, 163, 162), (162, 163, 167, 166), (166, 167, 165, 164), (164, 165, 161, 160), (162, 166, 164, 160), (167, 163, 161, 165)])
me_cube_053.use_remesh_preserve_volume = False
me_cube_053.use_remesh_preserve_attributes = False
me_cube_053.use_mirror_vertex_groups = False
me_cube_053.update()

# ---- objects
ob_cube_013 = bpy.data.objects.new('Cube.013', me_cube_014)
ob_cube_001 = bpy.data.objects.new('Cube.001', me_cube_001)
ob_cube = bpy.data.objects.new('Cube', me_cube)
ob_lamp = bpy.data.objects.new('Lamp', light_lamp)
ob_cube_002 = bpy.data.objects.new('Cube.002', me_cube_002)
ob_cube_003 = bpy.data.objects.new('Cube.003', me_cube_003)
ob_cube_004 = bpy.data.objects.new('Cube.004', me_cube_004)
ob_camera_001 = bpy.data.objects.new('Camera.001', cam_camera_001)
ob_cube_009 = bpy.data.objects.new('Cube.009', me_cube_009)
ob_cube_008 = bpy.data.objects.new('Cube.008', me_cube_008)
ob_cube_007 = bpy.data.objects.new('Cube.007', me_cube_007)
ob_cube_006 = bpy.data.objects.new('Cube.006', me_cube_006)
ob_cube_005 = bpy.data.objects.new('Cube.005', me_cube_005)
ob_lamp_001 = bpy.data.objects.new('Lamp.001', light_lamp_001)
ob_cube_011 = bpy.data.objects.new('Cube.011', me_cube_011)
ob_cube_014 = bpy.data.objects.new('Cube.014', me_cube_015)
ob_cube_015 = bpy.data.objects.new('Cube.015', me_cube_016)
ob_cube_016 = bpy.data.objects.new('Cube.016', me_cube_017)
ob_cube_017 = bpy.data.objects.new('Cube.017', me_cube_018)
ob_cube_018 = bpy.data.objects.new('Cube.018', me_cube_019)
ob_cube_024 = bpy.data.objects.new('Cube.024', me_cube_025)
ob_cube_023 = bpy.data.objects.new('Cube.023', me_cube_024)
ob_cube_022 = bpy.data.objects.new('Cube.022', me_cube_023)
ob_cube_021 = bpy.data.objects.new('Cube.021', me_cube_022)
ob_cube_020 = bpy.data.objects.new('Cube.020', me_cube_021)
ob_cube_019 = bpy.data.objects.new('Cube.019', me_cube_020)
ob_cube_030 = bpy.data.objects.new('Cube.030', me_cube_031)
ob_cube_029 = bpy.data.objects.new('Cube.029', me_cube_030)
ob_cube_028 = bpy.data.objects.new('Cube.028', me_cube_029)
ob_cube_027 = bpy.data.objects.new('Cube.027', me_cube_028)
ob_cube_026 = bpy.data.objects.new('Cube.026', me_cube_027)
ob_cube_025 = bpy.data.objects.new('Cube.025', me_cube_026)
ob_cube_031 = bpy.data.objects.new('Cube.031', me_cube_032)
ob_cube_034 = bpy.data.objects.new('Cube.034', me_cube_035)
ob_cube_010 = bpy.data.objects.new('Cube.010', me_cube_053)

# ---- transforms, parenting, visibility, modifiers, constraints
ob_cube_013.location = (0.7996, -7.47, 0.8078)
ob_cube_013.scale = (0.2849, 2.308, 0.263)
ob_cube_013.lineart.crease_threshold = 0.0
ob_cube_001.location = (9.009, -9.169, 7.351)
ob_cube_001.scale = (0.7432, 0.7432, 7.03)
ob_cube_001.lineart.crease_threshold = 0.0
ob_cube.location = (-0.0003594, -0.1847, 0.4899)
ob_cube.scale = (10.0, 10.0, 0.1759)
ob_cube.lineart.crease_threshold = 0.0
ob_lamp.location = (4.076, 1.005, 5.904)
ob_lamp.rotation_euler = (0.6503, 0.05522, 1.866)
ob_lamp.lock_rotations_4d = False
ob_lamp.empty_display_type = 'ARROWS'
ob_lamp.color = (0.0, 0.0, 0.0, 0.0)
ob_lamp.lineart.crease_threshold = 0.0
ob_cube_002.location = (9.009, 8.831, 7.351)
ob_cube_002.scale = (0.7432, 0.7432, 7.03)
ob_cube_002.lineart.crease_threshold = 0.0
ob_cube_003.location = (-8.991, 8.831, 7.351)
ob_cube_003.scale = (0.7432, 0.7432, 7.03)
ob_cube_003.lineart.crease_threshold = 0.0
ob_cube_004.location = (-8.991, -9.169, 7.351)
ob_cube_004.scale = (0.7432, 0.7432, 7.03)
ob_cube_004.lineart.crease_threshold = 0.0
ob_camera_001.location = (16.61, -18.21, 9.964)
ob_camera_001.rotation_euler = (1.109, 0.0, 0.8149)
ob_camera_001.lock_rotations_4d = False
ob_camera_001.empty_display_type = 'ARROWS'
ob_camera_001.color = (0.0, 0.0, 0.0, 0.0)
ob_camera_001.display_type = 'WIRE'
ob_camera_001.lineart.crease_threshold = 0.0
ob_cube_009.location = (-0.0003594, 19.82, 6.399)
ob_cube_009.scale = (10.0, 10.0, 0.1759)
ob_cube_009.lineart.crease_threshold = 0.0
ob_cube_008.location = (9.009, 10.83, 7.351)
ob_cube_008.scale = (0.7432, 0.7432, 7.03)
ob_cube_008.lineart.crease_threshold = 0.0
ob_cube_007.location = (9.009, 28.83, 7.351)
ob_cube_007.scale = (0.7432, 0.7432, 7.03)
ob_cube_007.lineart.crease_threshold = 0.0
ob_cube_006.location = (-8.991, 28.83, 7.351)
ob_cube_006.scale = (0.7432, 0.7432, 7.03)
ob_cube_006.lineart.crease_threshold = 0.0
ob_cube_005.location = (-8.991, 10.83, 7.351)
ob_cube_005.scale = (0.7432, 0.7432, 7.03)
ob_cube_005.lineart.crease_threshold = 0.0
ob_lamp_001.location = (4.076, 21.01, 5.904)
ob_lamp_001.rotation_euler = (0.6503, 0.05522, 1.866)
ob_lamp_001.lock_rotations_4d = False
ob_lamp_001.empty_display_type = 'ARROWS'
ob_lamp_001.color = (0.0, 0.0, 0.0, 0.0)
ob_lamp_001.lineart.crease_threshold = 0.0
ob_cube_011.location = (5.0, -0.1847, 6.399)
ob_cube_011.scale = (5.0, 10.0, 0.1759)
ob_cube_011.lineart.crease_threshold = 0.0
ob_cube_014.location = (0.2484, -7.47, 1.148)
ob_cube_014.scale = (0.2849, 2.308, 0.263)
ob_cube_014.lineart.crease_threshold = 0.0
ob_cube_015.location = (-0.3095, -7.47, 1.448)
ob_cube_015.scale = (0.2849, 2.308, 0.263)
ob_cube_015.lineart.crease_threshold = 0.0
ob_cube_016.location = (-0.8673, -7.47, 1.741)
ob_cube_016.scale = (0.2849, 2.308, 0.263)
ob_cube_016.lineart.crease_threshold = 0.0
ob_cube_017.location = (-1.429, -7.47, 2.099)
ob_cube_017.scale = (0.2849, 2.308, 0.263)
ob_cube_017.lineart.crease_threshold = 0.0
ob_cube_018.location = (-2.005, -7.47, 2.453)
ob_cube_018.scale = (0.2849, 2.308, 0.263)
ob_cube_018.lineart.crease_threshold = 0.0
ob_cube_024.location = (-2.571, -7.47, 2.688)
ob_cube_024.scale = (0.2849, 2.308, 0.263)
ob_cube_024.lineart.crease_threshold = 0.0
ob_cube_023.location = (-3.123, -7.47, 3.028)
ob_cube_023.scale = (0.2849, 2.308, 0.263)
ob_cube_023.lineart.crease_threshold = 0.0
ob_cube_022.location = (-3.68, -7.47, 3.328)
ob_cube_022.scale = (0.2849, 2.308, 0.263)
ob_cube_022.lineart.crease_threshold = 0.0
ob_cube_021.location = (-4.238, -7.47, 3.621)
ob_cube_021.scale = (0.2849, 2.308, 0.263)
ob_cube_021.lineart.crease_threshold = 0.0
ob_cube_020.location = (-4.8, -7.47, 3.979)
ob_cube_020.scale = (0.2849, 2.308, 0.263)
ob_cube_020.lineart.crease_threshold = 0.0
ob_cube_019.location = (-5.376, -7.47, 4.333)
ob_cube_019.scale = (0.2849, 2.308, 0.263)
ob_cube_019.lineart.crease_threshold = 0.0
ob_cube_030.location = (-4.941, -9.736, 6.398)
ob_cube_030.rotation_euler = (0.0, -0.0, 1.571)
ob_cube_030.scale = (0.4431, 5.073, 0.178)
ob_cube_030.lineart.crease_threshold = 0.0
ob_cube_029.location = (-8.166, -7.47, 5.888)
ob_cube_029.scale = (0.2849, 2.308, 0.263)
ob_cube_029.lineart.crease_threshold = 0.0
ob_cube_028.location = (-7.604, -7.47, 5.53)
ob_cube_028.scale = (0.2849, 2.308, 0.263)
ob_cube_028.lineart.crease_threshold = 0.0
ob_cube_027.location = (-7.046, -7.47, 5.237)
ob_cube_027.scale = (0.2849, 2.308, 0.263)
ob_cube_027.lineart.crease_threshold = 0.0
ob_cube_026.location = (-6.488, -7.47, 4.937)
ob_cube_026.scale = (0.2849, 2.308, 0.263)
ob_cube_026.lineart.crease_threshold = 0.0
ob_cube_025.location = (-5.937, -7.47, 4.597)
ob_cube_025.scale = (0.2849, 2.308, 0.263)
ob_cube_025.lineart.crease_threshold = 0.0
ob_cube_031.location = (-9.191, -7.481, 6.398)
ob_cube_031.rotation_euler = (0.0, -0.0, 3.142)
ob_cube_031.scale = (0.816, 2.335, 0.178)
ob_cube_031.lineart.crease_threshold = 0.0
ob_cube_034.location = (8.21, 7.19, 11.73)
ob_cube_034.rotation_euler = (0.0, -0.0, 3.149)
ob_cube_034.scale = (0.2849, 2.308, 0.263)
ob_cube_034.lineart.crease_threshold = 0.0
ob_cube_010.location = (8.089, 27.16, 11.73)
ob_cube_010.rotation_euler = (0.0, -0.0, 3.149)
ob_cube_010.scale = (0.2849, 2.308, 0.263)
ob_cube_010.lineart.crease_threshold = 0.0

# ---- collection membership
col_collection_1.objects.link(ob_cube_013)
col_collection_1.objects.link(ob_cube_001)
col_collection_1.objects.link(ob_cube)
col_collection_1.objects.link(ob_lamp)
col_collection_1.objects.link(ob_cube_002)
col_collection_1.objects.link(ob_cube_003)
col_collection_1.objects.link(ob_cube_004)
col_collection_1.objects.link(ob_camera_001)
col_collection_1.objects.link(ob_cube_009)
col_collection_1.objects.link(ob_cube_008)
col_collection_1.objects.link(ob_cube_007)
col_collection_1.objects.link(ob_cube_006)
col_collection_1.objects.link(ob_cube_005)
col_collection_1.objects.link(ob_lamp_001)
col_collection_1.objects.link(ob_cube_011)
col_collection_1.objects.link(ob_cube_014)
col_collection_1.objects.link(ob_cube_015)
col_collection_1.objects.link(ob_cube_016)
col_collection_1.objects.link(ob_cube_017)
col_collection_1.objects.link(ob_cube_018)
col_collection_1.objects.link(ob_cube_024)
col_collection_1.objects.link(ob_cube_023)
col_collection_1.objects.link(ob_cube_022)
col_collection_1.objects.link(ob_cube_021)
col_collection_1.objects.link(ob_cube_020)
col_collection_1.objects.link(ob_cube_019)
col_collection_1.objects.link(ob_cube_030)
col_collection_1.objects.link(ob_cube_029)
col_collection_1.objects.link(ob_cube_028)
col_collection_1.objects.link(ob_cube_027)
col_collection_1.objects.link(ob_cube_026)
col_collection_1.objects.link(ob_cube_025)
col_collection_1.objects.link(ob_cube_031)
col_collection_1.objects.link(ob_cube_034)
col_collection_1.objects.link(ob_cube_010)

# ---- scene / render settings (as saved in the file)
scene.frame_start = 1; scene.frame_end = 250; scene.frame_set(1)
scene.render.engine = 'BLENDER_EEVEE_NEXT'
scene.render.resolution_percentage = 50
scene.render.dither_intensity = 0.0
scene.cycles.use_denoising = False
scene.cycles.samples = 128
scene.cycles.sampling_pattern = 'TABULATED_SOBOL'
scene.cycles.use_adaptive_sampling = False
scene.cycles.use_light_tree = False
scene.cycles.blur_glossy = 0.0
scene.cycles.sample_clamp_indirect = 0.0
scene.view_settings.view_transform = 'Standard'
bpy.context.view_layer.update()

# ---- added for rendering (the .blend has no active camera): camera
cam_auto = bpy.data.cameras.new('AutoCamera')
cam_auto.lens = 50.0
cam_auto.sensor_width = 36.0
cam_auto.clip_end = 1000.0
ob_auto_camera = bpy.data.objects.new('AutoCamera', cam_auto)
scene.collection.objects.link(ob_auto_camera)
ob_auto_camera.location = (43.5672, -42.5232, 42.2351)
ob_auto_camera.rotation_euler = (1.09748, -7.21219e-08, 0.694738)
scene.camera = ob_auto_camera
bpy.context.view_layer.update()

